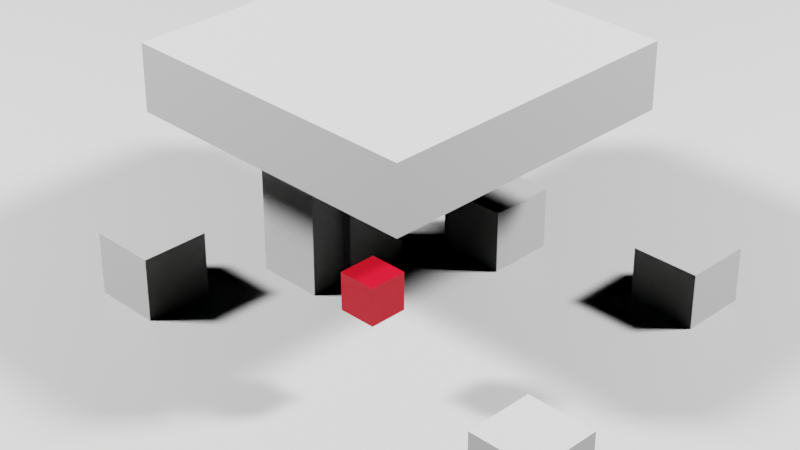 # Source: test.blend  (saved by Blender 4.3.34; exported with 4.5.12 LTS)
import bpy
from mathutils import Matrix  # noqa: F401  (used for matrix-valued properties, if any)

bpy.ops.wm.read_factory_settings(use_empty=True)
scene = bpy.context.scene
scene.name = 'Scene'

# ---- collections
col_collection = bpy.data.collections.new('Collection'); scene.collection.children.link(col_collection)

# ---- materials (node trees are filled in below, after node groups)
mat_material = bpy.data.materials.new('Material')
mat_material.alpha_threshold = 0.0
mat_material.roughness = 0.5
mat_material.line_color = (0.0, 0.0, 0.0, 1.0)
mat_material_002 = bpy.data.materials.new('Material.002')
mat_material_001 = bpy.data.materials.new('Material.001')

# ---- material node trees
mat_material.use_nodes = True; mat_material.node_tree.nodes.clear()
_N = mat_material.node_tree.nodes; _L = mat_material.node_tree.links
n0 = _N.new('ShaderNodeOutputMaterial'); n0.name = 'Material Output'; n0.location = (300, 300)
n1 = _N.new('ShaderNodeBsdfPrincipled'); n1.name = 'Principled BSDF'; n1.location = (10, 300)
n1.inputs[3].default_value = 1.45
_L.new(n1.outputs[0], n0.inputs[0])
n0.is_active_output = True
mat_material_002.use_nodes = True; mat_material_002.node_tree.nodes.clear()
_N = mat_material_002.node_tree.nodes; _L = mat_material_002.node_tree.links
n0 = _N.new('ShaderNodeBsdfPrincipled'); n0.name = 'Principled BSDF'; n0.location = (10, 300)
n1 = _N.new('ShaderNodeOutputMaterial'); n1.name = 'Material Output'; n1.location = (300, 300)
_L.new(n0.outputs[0], n1.inputs[0])
n1.is_active_output = True
mat_material_001.use_nodes = True; mat_material_001.node_tree.nodes.clear()
_N = mat_material_001.node_tree.nodes; _L = mat_material_001.node_tree.links
n0 = _N.new('ShaderNodeBsdfPrincipled'); n0.name = 'Principled BSDF'; n0.location = (10, 300)
n0.inputs[0].default_value = (0.8003, 0.0, 0.01413, 1.0)
n1 = _N.new('ShaderNodeOutputMaterial'); n1.name = 'Material Output'; n1.location = (300, 300)
_L.new(n0.outputs[0], n1.inputs[0])
n1.is_active_output = True

# ---- world
world_world = bpy.data.worlds.new('World'); scene.world = world_world
world_world.use_nodes = True; world_world.node_tree.nodes.clear()
_N = world_world.node_tree.nodes; _L = world_world.node_tree.links
n0 = _N.new('ShaderNodeOutputWorld'); n0.name = 'World Output'; n0.location = (300, 300)
n1 = _N.new('ShaderNodeBackground'); n1.name = 'Background'; n1.location = (10, 300)
n1.inputs[0].default_value = (0.0, 0.0, 0.0, 1.0)
_L.new(n1.outputs[0], n0.inputs[0])
n0.is_active_output = True
world_world.color = (0.05088, 0.05088, 0.05088)
world_world.sun_shadow_jitter_overblur = 0.0
world_world.light_settings.distance = 0.4

# ---- cameras
cam_camera = bpy.data.cameras.new('Camera')
cam_camera.clip_end = 100.0
cam_camera.lens = 80.0
cam_camera.ortho_scale = 7.314
cam_camera_004 = bpy.data.cameras.new('Camera.004')
cam_camera_004.clip_end = 100.0
cam_camera_004.lens = 80.0
cam_camera_004.ortho_scale = 7.314
cam_camera_005 = bpy.data.cameras.new('Camera.005')
cam_camera_005.clip_end = 100.0
cam_camera_005.lens = 80.0
cam_camera_005.ortho_scale = 7.314
cam_camera_006 = bpy.data.cameras.new('Camera.006')
cam_camera_006.clip_end = 100.0
cam_camera_006.lens = 80.0
cam_camera_006.ortho_scale = 7.314

# ---- lights
light_area = bpy.data.lights.new('Area', 'AREA')
light_area.energy = 1e+05
light_area.shadow_maximum_resolution = 0.0001
light_area.size = 5.0
light_area.size_y = 1.0
light_area_001 = bpy.data.lights.new('Area.001', 'AREA')
light_area_001.energy = 1e+05
light_area_001.size = 5.0
light_area_001.size_y = 1.0
light_sun = bpy.data.lights.new('Sun', 'SUN')
light_sun.energy = 5.0
light_sun_001 = bpy.data.lights.new('Sun.001', 'SUN')
light_sun_001.energy = 5.0

# ---- meshes
me_cube = bpy.data.meshes.new('Cube')
me_cube.from_pydata([(1.0, 1.0, 1.0), (1.0, 1.0, -1.0), (1.0, -1.0, 1.0), (1.0, -1.0, -1.0), (-1.0, 1.0, 1.0), (-1.0, 1.0, -1.0), (-1.0, -1.0, 1.0), (-1.0, -1.0, -1.0)], [], [(0, 4, 6, 2), (3, 2, 6, 7), (7, 6, 4, 5), (5, 1, 3, 7), (1, 0, 2, 3), (5, 4, 0, 1)])
_uv = me_cube.uv_layers.new(name='UVMap')
_uv.uv.foreach_set('vector', [0.625, 0.5, 0.875, 0.5, 0.875, 0.75, 0.625, 0.75, 0.375, 0.75, 0.625, 0.75, 0.625, 1.0, 0.375, 1.0, 0.375, 0.0, 0.625, 0.0, 0.625, 0.25, 0.375, 0.25, 0.125, 0.5, 0.375, 0.5, 0.375, 0.75, 0.125, 0.75, 0.375, 0.5, 0.625, 0.5, 0.625, 0.75, 0.375, 0.75, 0.375, 0.25, 0.625, 0.25, 0.625, 0.5, 0.375, 0.5])
me_cube.materials.append(mat_material)
me_cube.use_mirror_vertex_groups = False
me_cube.update()
me_cube_001 = bpy.data.meshes.new('Cube.001')
me_cube_001.from_pydata([(-1.0, -1.0, -1.0), (-1.0, -1.0, 1.0), (-1.0, 1.0, -1.0), (-1.0, 1.0, 1.0), (1.0, -1.0, -1.0), (1.0, -1.0, 1.0), (1.0, 1.0, -1.0), (1.0, 1.0, 1.0)], [], [(0, 1, 3, 2), (2, 3, 7, 6), (6, 7, 5, 4), (4, 5, 1, 0), (2, 6, 4, 0), (7, 3, 1, 5)])
_uv = me_cube_001.uv_layers.new(name='UVMap')
_uv.uv.foreach_set('vector', [0.375, 0.0, 0.625, 0.0, 0.625, 0.25, 0.375, 0.25, 0.375, 0.25, 0.625, 0.25, 0.625, 0.5, 0.375, 0.5, 0.375, 0.5, 0.625, 0.5, 0.625, 0.75, 0.375, 0.75, 0.375, 0.75, 0.625, 0.75, 0.625, 1.0, 0.375, 1.0, 0.125, 0.5, 0.375, 0.5, 0.375, 0.75, 0.125, 0.75, 0.625, 0.5, 0.875, 0.5, 0.875, 0.75, 0.625, 0.75])
me_cube_001.materials.append(mat_material_002)
me_cube_001.update()
me_cube_002 = bpy.data.meshes.new('Cube.002')
me_cube_002.from_pydata([(-1.0, -1.0, -1.0), (-1.0, -1.0, 1.0), (-1.0, 1.0, -1.0), (-1.0, 1.0, 1.0), (1.0, -1.0, -1.0), (1.0, -1.0, 1.0), (1.0, 1.0, -1.0), (1.0, 1.0, 1.0)], [], [(0, 1, 3, 2), (2, 3, 7, 6), (6, 7, 5, 4), (4, 5, 1, 0), (2, 6, 4, 0), (7, 3, 1, 5)])
_uv = me_cube_002.uv_layers.new(name='UVMap')
_uv.uv.foreach_set('vector', [0.375, 0.0, 0.625, 0.0, 0.625, 0.25, 0.375, 0.25, 0.375, 0.25, 0.625, 0.25, 0.625, 0.5, 0.375, 0.5, 0.375, 0.5, 0.625, 0.5, 0.625, 0.75, 0.375, 0.75, 0.375, 0.75, 0.625, 0.75, 0.625, 1.0, 0.375, 1.0, 0.125, 0.5, 0.375, 0.5, 0.375, 0.75, 0.125, 0.75, 0.625, 0.5, 0.875, 0.5, 0.875, 0.75, 0.625, 0.75])
me_cube_002.materials.append(mat_material_002)
me_cube_002.update()
me_cube_003 = bpy.data.meshes.new('Cube.003')
me_cube_003.from_pydata([(-1.0, -1.0, -1.0), (-1.0, -1.0, 1.0), (-1.0, 1.0, -1.0), (-1.0, 1.0, 1.0), (1.0, -1.0, -1.0), (1.0, -1.0, 1.0), (1.0, 1.0, -1.0), (1.0, 1.0, 1.0)], [], [(0, 1, 3, 2), (2, 3, 7, 6), (6, 7, 5, 4), (4, 5, 1, 0), (2, 6, 4, 0), (7, 3, 1, 5)])
_uv = me_cube_003.uv_layers.new(name='UVMap')
_uv.uv.foreach_set('vector', [0.375, 0.0, 0.625, 0.0, 0.625, 0.25, 0.375, 0.25, 0.375, 0.25, 0.625, 0.25, 0.625, 0.5, 0.375, 0.5, 0.375, 0.5, 0.625, 0.5, 0.625, 0.75, 0.375, 0.75, 0.375, 0.75, 0.625, 0.75, 0.625, 1.0, 0.375, 1.0, 0.125, 0.5, 0.375, 0.5, 0.375, 0.75, 0.125, 0.75, 0.625, 0.5, 0.875, 0.5, 0.875, 0.75, 0.625, 0.75])
me_cube_003.materials.append(mat_material_002)
me_cube_003.update()
me_cube_004 = bpy.data.meshes.new('Cube.004')
me_cube_004.from_pydata([(-1.0, -1.0, -1.0), (-1.0, -1.0, 1.0), (-1.0, 1.0, -1.0), (-1.0, 1.0, 1.0), (1.0, -1.0, -1.0), (1.0, -1.0, 1.0), (1.0, 1.0, -1.0), (1.0, 1.0, 1.0)], [], [(0, 1, 3, 2), (2, 3, 7, 6), (6, 7, 5, 4), (4, 5, 1, 0), (2, 6, 4, 0), (7, 3, 1, 5)])
_uv = me_cube_004.uv_layers.new(name='UVMap')
_uv.uv.foreach_set('vector', [0.375, 0.0, 0.625, 0.0, 0.625, 0.25, 0.375, 0.25, 0.375, 0.25, 0.625, 0.25, 0.625, 0.5, 0.375, 0.5, 0.375, 0.5, 0.625, 0.5, 0.625, 0.75, 0.375, 0.75, 0.375, 0.75, 0.625, 0.75, 0.625, 1.0, 0.375, 1.0, 0.125, 0.5, 0.375, 0.5, 0.375, 0.75, 0.125, 0.75, 0.625, 0.5, 0.875, 0.5, 0.875, 0.75, 0.625, 0.75])
me_cube_004.materials.append(mat_material_001)
me_cube_004.update()
me_cube_005 = bpy.data.meshes.new('Cube.005')
me_cube_005.from_pydata([(-1.0, -1.0, -1.0), (-1.0, -1.0, 1.0), (-1.0, 1.0, -1.0), (-1.0, 1.0, 1.0), (1.0, -1.0, -1.0), (1.0, -1.0, 1.0), (1.0, 1.0, -1.0), (1.0, 1.0, 1.0)], [], [(0, 1, 3, 2), (2, 3, 7, 6), (6, 7, 5, 4), (4, 5, 1, 0), (2, 6, 4, 0), (7, 3, 1, 5)])
_uv = me_cube_005.uv_layers.new(name='UVMap')
_uv.uv.foreach_set('vector', [0.375, 0.0, 0.625, 0.0, 0.625, 0.25, 0.375, 0.25, 0.375, 0.25, 0.625, 0.25, 0.625, 0.5, 0.375, 0.5, 0.375, 0.5, 0.625, 0.5, 0.625, 0.75, 0.375, 0.75, 0.375, 0.75, 0.625, 0.75, 0.625, 1.0, 0.375, 1.0, 0.125, 0.5, 0.375, 0.5, 0.375, 0.75, 0.125, 0.75, 0.625, 0.5, 0.875, 0.5, 0.875, 0.75, 0.625, 0.75])
me_cube_005.materials.append(mat_material_002)
me_cube_005.update()
me_cube_006 = bpy.data.meshes.new('Cube.006')
me_cube_006.from_pydata([(-1.0, -1.0, -1.0), (-1.0, -1.0, 1.0), (-1.0, 1.0, -1.0), (-1.0, 1.0, 1.0), (1.0, -1.0, -1.0), (1.0, -1.0, 1.0), (1.0, 1.0, -1.0), (1.0, 1.0, 1.0)], [], [(0, 1, 3, 2), (2, 3, 7, 6), (6, 7, 5, 4), (4, 5, 1, 0), (2, 6, 4, 0), (7, 3, 1, 5)])
_uv = me_cube_006.uv_layers.new(name='UVMap')
_uv.uv.foreach_set('vector', [0.375, 0.0, 0.625, 0.0, 0.625, 0.25, 0.375, 0.25, 0.375, 0.25, 0.625, 0.25, 0.625, 0.5, 0.375, 0.5, 0.375, 0.5, 0.625, 0.5, 0.625, 0.75, 0.375, 0.75, 0.375, 0.75, 0.625, 0.75, 0.625, 1.0, 0.375, 1.0, 0.125, 0.5, 0.375, 0.5, 0.375, 0.75, 0.125, 0.75, 0.625, 0.5, 0.875, 0.5, 0.875, 0.75, 0.625, 0.75])
me_cube_006.materials.append(mat_material_002)
me_cube_006.update()
me_cube_007 = bpy.data.meshes.new('Cube.007')
me_cube_007.from_pydata([(-1.0, -1.0, -1.0), (-1.0, -1.0, 1.0), (-1.0, 1.0, -1.0), (-1.0, 1.0, 1.0), (1.0, -1.0, -1.0), (1.0, -1.0, 1.0), (1.0, 1.0, -1.0), (1.0, 1.0, 1.0)], [], [(0, 1, 3, 2), (2, 3, 7, 6), (6, 7, 5, 4), (4, 5, 1, 0), (2, 6, 4, 0), (7, 3, 1, 5)])
_uv = me_cube_007.uv_layers.new(name='UVMap')
_uv.uv.foreach_set('vector', [0.375, 0.0, 0.625, 0.0, 0.625, 0.25, 0.375, 0.25, 0.375, 0.25, 0.625, 0.25, 0.625, 0.5, 0.375, 0.5, 0.375, 0.5, 0.625, 0.5, 0.625, 0.75, 0.375, 0.75, 0.375, 0.75, 0.625, 0.75, 0.625, 1.0, 0.375, 1.0, 0.125, 0.5, 0.375, 0.5, 0.375, 0.75, 0.125, 0.75, 0.625, 0.5, 0.875, 0.5, 0.875, 0.75, 0.625, 0.75])
me_cube_007.update()
me_cube_009 = bpy.data.meshes.new('Cube.009')
me_cube_009.from_pydata([(-1.0, -1.0, -1.0), (-1.0, -1.0, 1.0), (-1.0, 1.0, -1.0), (-1.0, 1.0, 1.0), (1.0, -1.0, -1.0), (1.0, -1.0, 1.0), (1.0, 1.0, -1.0), (1.0, 1.0, 1.0)], [], [(0, 1, 3, 2), (2, 3, 7, 6), (6, 7, 5, 4), (4, 5, 1, 0), (2, 6, 4, 0), (7, 3, 1, 5)])
_uv = me_cube_009.uv_layers.new(name='UVMap')
_uv.uv.foreach_set('vector', [0.375, 0.0, 0.625, 0.0, 0.625, 0.25, 0.375, 0.25, 0.375, 0.25, 0.625, 0.25, 0.625, 0.5, 0.375, 0.5, 0.375, 0.5, 0.625, 0.5, 0.625, 0.75, 0.375, 0.75, 0.375, 0.75, 0.625, 0.75, 0.625, 1.0, 0.375, 1.0, 0.125, 0.5, 0.375, 0.5, 0.375, 0.75, 0.125, 0.75, 0.625, 0.5, 0.875, 0.5, 0.875, 0.75, 0.625, 0.75])
me_cube_009.update()

# ---- objects
ob_cube = bpy.data.objects.new('Cube', me_cube)
ob_camera = bpy.data.objects.new('Camera', cam_camera)
ob_cube_001 = bpy.data.objects.new('Cube.001', me_cube_001)
ob_area = bpy.data.objects.new('Area', light_area)
ob_area_001 = bpy.data.objects.new('Area.001', light_area_001)
ob_cube_002 = bpy.data.objects.new('Cube.002', me_cube_002)
ob_cube_003 = bpy.data.objects.new('Cube.003', me_cube_003)
ob_cube_004 = bpy.data.objects.new('Cube.004', me_cube_004)
ob_sun = bpy.data.objects.new('Sun', light_sun)
ob_sun_001 = bpy.data.objects.new('Sun.001', light_sun_001)
ob_cube_005 = bpy.data.objects.new('Cube.005', me_cube_005)
ob_cube_006 = bpy.data.objects.new('Cube.006', me_cube_006)
ob_cube_007 = bpy.data.objects.new('Cube.007', me_cube_007)
ob_empty = bpy.data.objects.new('Empty', None)
ob_camera_001 = bpy.data.objects.new('Camera.001', cam_camera_004)
ob_empty_001 = bpy.data.objects.new('Empty.001', None)
ob_camera_002 = bpy.data.objects.new('Camera.002', cam_camera_005)
ob_empty_002 = bpy.data.objects.new('Empty.002', None)
ob_camera_003 = bpy.data.objects.new('Camera.003', cam_camera_006)
ob_cube_008 = bpy.data.objects.new('Cube.008', me_cube_009)

# ---- transforms, parenting, visibility, modifiers, constraints
ob_cube.location = (0.0, 0.0, -1.86)
ob_cube.scale = (25.0, 25.0, 1.0)
ob_cube.lock_rotations_4d = False
ob_cube.empty_display_type = 'ARROWS'
ob_cube.lineart.crease_threshold = 0.0
ob_camera.location = (-30.0, -30.0, 25.0)
ob_camera.rotation_euler = (1.047, 0.0, -0.7854)
ob_camera.lock_rotations_4d = False
ob_camera.empty_display_type = 'ARROWS'
ob_camera.color = (0.0, 0.0, 0.0, 0.0)
ob_camera.display_type = 'WIRE'
ob_camera.lineart.crease_threshold = 0.0
ob_cube_001.location = (-2.708, 1.083, -1.863e-09)
ob_area.location = (-45.0, 45.0, 60.0)
ob_area.rotation_euler = (-0.7854, 0.0, 0.7854)
ob_area.scale = (2.344, 2.344, 2.344)
ob_area_001.location = (45.0, -45.0, 60.0)
ob_area_001.rotation_euler = (-0.7854, 0.0, -2.356)
ob_area_001.scale = (2.344, 2.344, 2.344)
ob_cube_002.location = (5.644, -3.748, 0.01835)
ob_cube_003.location = (-4.193, 6.654, -0.2063)
ob_cube_004.location = (4.725, 3.798, 2.132)
ob_cube_004.scale = (0.5379, 0.5379, 0.5379)
ob_sun.location = (0.0, 0.0, 0.0)
ob_sun.rotation_euler = (1.047, 0.0, 0.0)
ob_sun.hide_render = True
ob_sun_001.location = (2.873, 4.443, 1.924)
ob_sun_001.rotation_euler = (1.047, 0.0, 1.571)
ob_sun_001.hide_render = True
ob_cube_005.location = (1.701, -1.581, -1.863e-09)
ob_cube_005.scale = (1.0, 1.0, 2.434)
ob_cube_006.location = (0.5905, -1.316, -1.037)
ob_cube_006.scale = (1.0, 1.0, 2.434)
ob_cube_007.location = (5.483, 9.618, -1.037)
ob_cube_007.scale = (1.0, 1.0, 2.434)
ob_empty.location = (0.0, 0.0, 0.0)
ob_empty.rotation_euler = (0.0, 0.0, 1.571)
ob_camera_001.parent = ob_empty
ob_camera_001.location = (-30.0, -30.0, 25.0)
ob_camera_001.rotation_euler = (1.047, 0.0, -0.7854)
ob_camera_001.lock_rotations_4d = False
ob_camera_001.empty_display_type = 'ARROWS'
ob_camera_001.color = (0.0, 0.0, 0.0, 0.0)
ob_camera_001.display_type = 'WIRE'
ob_camera_001.lineart.crease_threshold = 0.0
ob_empty_001.location = (0.0, 0.0, 0.0)
ob_empty_001.rotation_euler = (0.0, 0.0, 3.142)
ob_camera_002.parent = ob_empty_001
ob_camera_002.location = (-30.0, -30.0, 25.0)
ob_camera_002.rotation_euler = (1.047, 0.0, -0.7854)
ob_camera_002.lock_rotations_4d = False
ob_camera_002.empty_display_type = 'ARROWS'
ob_camera_002.color = (0.0, 0.0, 0.0, 0.0)
ob_camera_002.display_type = 'WIRE'
ob_camera_002.lineart.crease_threshold = 0.0
ob_empty_002.location = (0.0, 0.0, 0.0)
ob_empty_002.rotation_euler = (0.0, 0.0, 4.712)
ob_camera_003.parent = ob_empty_002
ob_camera_003.location = (-30.0, -30.0, 25.0)
ob_camera_003.rotation_euler = (1.047, 0.0, -0.7854)
ob_camera_003.lock_rotations_4d = False
ob_camera_003.empty_display_type = 'ARROWS'
ob_camera_003.color = (0.0, 0.0, 0.0, 0.0)
ob_camera_003.display_type = 'WIRE'
ob_camera_003.lineart.crease_threshold = 0.0
ob_cube_008.location = (0.0, 0.0, 5.0)
ob_cube_008.scale = (4.796, 4.7, 1.0)

# ---- collection membership
col_collection.objects.link(ob_cube)
col_collection.objects.link(ob_camera)
col_collection.objects.link(ob_cube_001)
col_collection.objects.link(ob_area)
col_collection.objects.link(ob_area_001)
col_collection.objects.link(ob_cube_002)
col_collection.objects.link(ob_cube_003)
col_collection.objects.link(ob_cube_004)
col_collection.objects.link(ob_sun)
col_collection.objects.link(ob_sun_001)
col_collection.objects.link(ob_cube_005)
col_collection.objects.link(ob_cube_006)
col_collection.objects.link(ob_cube_007)
col_collection.objects.link(ob_empty)
col_collection.objects.link(ob_camera_001)
col_collection.objects.link(ob_empty_001)
col_collection.objects.link(ob_camera_002)
col_collection.objects.link(ob_empty_002)
col_collection.objects.link(ob_camera_003)
col_collection.objects.link(ob_cube_008)

# ---- scene / render settings (as saved in the file)
scene.camera = ob_camera_002
scene.frame_start = 1; scene.frame_end = 250; scene.frame_set(22)
scene.render.engine = 'BLENDER_EEVEE_NEXT'
scene.cycles.samples = 10
scene.cycles.use_fast_gi = True
scene.cycles.ao_bounces = 3
scene.eevee.taa_samples = 12
scene.eevee.use_volumetric_shadows = True
scene.eevee.volumetric_shadow_samples = 32
scene.eevee.fast_gi_step_count = 11
scene.eevee.fast_gi_ray_count = 6
scene.eevee.fast_gi_bias = 0.1016
scene.eevee.shadow_ray_count = 4
scene.eevee.shadow_step_count = 4
scene.eevee.ray_tracing_options.screen_trace_thickness = 0.09
scene.eevee.ray_tracing_options.screen_trace_quality = 0.3032
scene.eevee.use_raytracing = True
scene.view_settings.look = 'High Contrast'
scene.view_settings.view_transform = 'Filmic'
bpy.context.view_layer.update()
